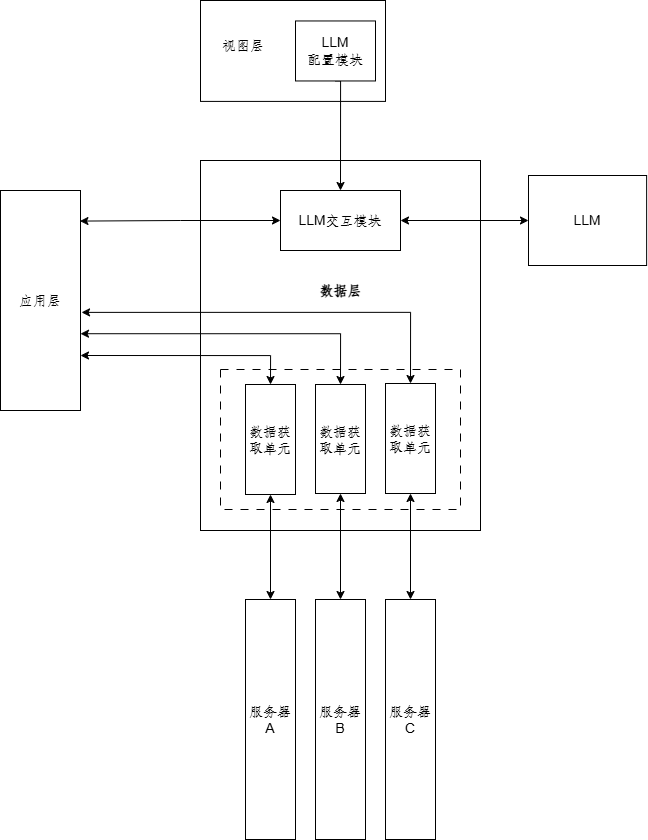

The diagram above was exported from draw.io. Its source (the exported page's mxGraphModel, read from the mxfile embedded in the PNG):
<mxGraphModel dx="705" dy="2104" grid="1" gridSize="10" guides="1" tooltips="1" connect="1" arrows="1" fold="1" page="1" pageScale="1" pageWidth="827" pageHeight="1169" math="0" shadow="0">
  <root>
    <mxCell id="0" />
    <mxCell id="1" parent="0" />
    <mxCell id="2" value="" style="rounded=0;whiteSpace=wrap;html=1;" vertex="1" parent="1">
      <mxGeometry x="1740" y="-340" width="280" height="370" as="geometry" />
    </mxCell>
    <mxCell id="3" value="" style="rounded=0;whiteSpace=wrap;html=1;dashed=1;dashPattern=8 8;" vertex="1" parent="1">
      <mxGeometry x="1760" y="-131" width="240" height="140" as="geometry" />
    </mxCell>
    <mxCell id="4" style="edgeStyle=orthogonalEdgeStyle;rounded=0;orthogonalLoop=1;jettySize=auto;html=1;exitX=1;exitY=0.5;exitDx=0;exitDy=0;entryX=0;entryY=0.5;entryDx=0;entryDy=0;startArrow=classic;startFill=1;" edge="1" source="5" target="15" parent="1">
      <mxGeometry relative="1" as="geometry" />
    </mxCell>
    <mxCell id="5" value="LLM交互模块" style="rounded=0;whiteSpace=wrap;html=1;" vertex="1" parent="1">
      <mxGeometry x="1820" y="-310" width="120" height="60" as="geometry" />
    </mxCell>
    <mxCell id="6" style="rounded=0;orthogonalLoop=1;jettySize=auto;html=1;exitX=0.5;exitY=1;exitDx=0;exitDy=0;entryX=0.5;entryY=0;entryDx=0;entryDy=0;startArrow=classic;startFill=1;" edge="1" source="7" target="12" parent="1">
      <mxGeometry relative="1" as="geometry" />
    </mxCell>
    <mxCell id="7" value="数据获取单元" style="rounded=0;whiteSpace=wrap;html=1;" vertex="1" parent="1">
      <mxGeometry x="1785" y="-116" width="50" height="110" as="geometry" />
    </mxCell>
    <mxCell id="8" style="edgeStyle=orthogonalEdgeStyle;rounded=0;orthogonalLoop=1;jettySize=auto;html=1;exitX=0.5;exitY=1;exitDx=0;exitDy=0;entryX=0.5;entryY=0;entryDx=0;entryDy=0;startArrow=classic;startFill=1;" edge="1" source="9" target="13" parent="1">
      <mxGeometry relative="1" as="geometry" />
    </mxCell>
    <mxCell id="9" value="数据获取单元" style="rounded=0;whiteSpace=wrap;html=1;" vertex="1" parent="1">
      <mxGeometry x="1855" y="-116" width="50" height="109" as="geometry" />
    </mxCell>
    <mxCell id="10" style="edgeStyle=orthogonalEdgeStyle;rounded=0;orthogonalLoop=1;jettySize=auto;html=1;exitX=0.5;exitY=1;exitDx=0;exitDy=0;entryX=0.5;entryY=0;entryDx=0;entryDy=0;startArrow=classic;startFill=1;" edge="1" source="11" target="14" parent="1">
      <mxGeometry relative="1" as="geometry" />
    </mxCell>
    <mxCell id="11" value="数据获取单元" style="rounded=0;whiteSpace=wrap;html=1;" vertex="1" parent="1">
      <mxGeometry x="1925" y="-117" width="50" height="110" as="geometry" />
    </mxCell>
    <mxCell id="12" value="服务器A" style="rounded=0;whiteSpace=wrap;html=1;" vertex="1" parent="1">
      <mxGeometry x="1785" y="99" width="50" height="240" as="geometry" />
    </mxCell>
    <mxCell id="13" value="服务器B" style="rounded=0;whiteSpace=wrap;html=1;" vertex="1" parent="1">
      <mxGeometry x="1855" y="99" width="50" height="240" as="geometry" />
    </mxCell>
    <mxCell id="14" value="服务器C" style="rounded=0;whiteSpace=wrap;html=1;" vertex="1" parent="1">
      <mxGeometry x="1925" y="99" width="50" height="240" as="geometry" />
    </mxCell>
    <mxCell id="15" value="LLM" style="rounded=0;whiteSpace=wrap;html=1;" vertex="1" parent="1">
      <mxGeometry x="2068" y="-325" width="118.13" height="90" as="geometry" />
    </mxCell>
    <mxCell id="16" value="&lt;font size=&quot;1&quot;&gt;&lt;b&gt;数据层&lt;/b&gt;&lt;/font&gt;" style="text;html=1;align=center;verticalAlign=middle;whiteSpace=wrap;rounded=0;" vertex="1" parent="1">
      <mxGeometry x="1827.5" y="-225" width="105" height="30" as="geometry" />
    </mxCell>
    <mxCell id="17" value="" style="rounded=0;whiteSpace=wrap;html=1;" vertex="1" parent="1">
      <mxGeometry x="1740" y="-500" width="185" height="100.91" as="geometry" />
    </mxCell>
    <mxCell id="18" style="edgeStyle=orthogonalEdgeStyle;rounded=0;orthogonalLoop=1;jettySize=auto;html=1;exitX=0.5;exitY=1;exitDx=0;exitDy=0;entryX=0.5;entryY=0;entryDx=0;entryDy=0;" edge="1" source="19" target="5" parent="1">
      <mxGeometry relative="1" as="geometry">
        <Array as="points">
          <mxPoint x="1880" y="-420" />
        </Array>
      </mxGeometry>
    </mxCell>
    <mxCell id="19" value="LLM&lt;div&gt;配置模块&lt;/div&gt;" style="rounded=0;whiteSpace=wrap;html=1;" vertex="1" parent="1">
      <mxGeometry x="1835" y="-479.5400000000001" width="80" height="60" as="geometry" />
    </mxCell>
    <mxCell id="20" value="&lt;span style=&quot;text-align: center;&quot;&gt;视图层&lt;/span&gt;" style="text;whiteSpace=wrap;html=1;" vertex="1" parent="1">
      <mxGeometry x="1760" y="-469.5400000000001" width="80" height="40" as="geometry" />
    </mxCell>
    <mxCell id="21" style="edgeStyle=orthogonalEdgeStyle;rounded=0;orthogonalLoop=1;jettySize=auto;html=1;exitX=1;exitY=0.75;exitDx=0;exitDy=0;entryX=0.5;entryY=0;entryDx=0;entryDy=0;startArrow=classic;startFill=1;" edge="1" source="22" target="7" parent="1">
      <mxGeometry relative="1" as="geometry" />
    </mxCell>
    <mxCell id="22" value="应用层" style="rounded=0;whiteSpace=wrap;html=1;" vertex="1" parent="1">
      <mxGeometry x="1540" y="-310" width="80" height="220" as="geometry" />
    </mxCell>
    <mxCell id="23" style="edgeStyle=orthogonalEdgeStyle;rounded=0;orthogonalLoop=1;jettySize=auto;html=1;exitX=0;exitY=0.5;exitDx=0;exitDy=0;entryX=0.993;entryY=0.139;entryDx=0;entryDy=0;entryPerimeter=0;startArrow=classic;startFill=1;" edge="1" source="5" target="22" parent="1">
      <mxGeometry relative="1" as="geometry" />
    </mxCell>
    <mxCell id="24" style="edgeStyle=orthogonalEdgeStyle;rounded=0;orthogonalLoop=1;jettySize=auto;html=1;exitX=0.5;exitY=0;exitDx=0;exitDy=0;entryX=1;entryY=0.651;entryDx=0;entryDy=0;entryPerimeter=0;startArrow=classic;startFill=1;" edge="1" source="9" target="22" parent="1">
      <mxGeometry relative="1" as="geometry" />
    </mxCell>
    <mxCell id="25" style="edgeStyle=orthogonalEdgeStyle;rounded=0;orthogonalLoop=1;jettySize=auto;html=1;exitX=0.5;exitY=0;exitDx=0;exitDy=0;entryX=1.013;entryY=0.554;entryDx=0;entryDy=0;entryPerimeter=0;startArrow=classic;startFill=1;" edge="1" source="11" target="22" parent="1">
      <mxGeometry relative="1" as="geometry" />
    </mxCell>
  </root>
</mxGraphModel>